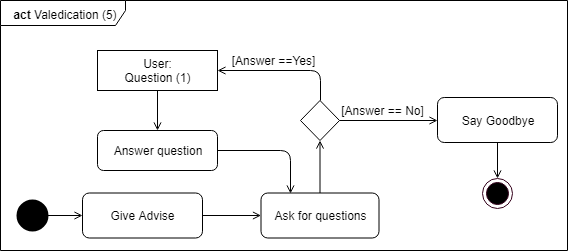

The diagram above was exported from draw.io. Its source (the exported page's mxGraphModel, read from the mxfile embedded in the PNG):
<mxGraphModel dx="970" dy="582" grid="1" gridSize="10" guides="1" tooltips="1" connect="1" arrows="1" fold="1" page="1" pageScale="1" pageWidth="827" pageHeight="1169" math="0" shadow="0">
  <root>
    <mxCell id="0" />
    <mxCell id="1" parent="0" />
    <mxCell id="dZdRUs8RFrpBTBC1MwS_-3" value="" style="edgeStyle=orthogonalEdgeStyle;rounded=0;html=1;jettySize=auto;orthogonalLoop=1;endArrow=open;endFill=0;" parent="1" source="dZdRUs8RFrpBTBC1MwS_-1" target="dZdRUs8RFrpBTBC1MwS_-2" edge="1">
      <mxGeometry relative="1" as="geometry" />
    </mxCell>
    <mxCell id="dZdRUs8RFrpBTBC1MwS_-1" value="" style="ellipse;html=1;shape=startState;fillColor=#000000;strokeColor=#000000;strokeWidth=10;" parent="1" vertex="1">
      <mxGeometry x="172" y="295" width="30" height="30" as="geometry" />
    </mxCell>
    <mxCell id="dZdRUs8RFrpBTBC1MwS_-11" value="" style="edgeStyle=orthogonalEdgeStyle;rounded=0;html=1;jettySize=auto;orthogonalLoop=1;endArrow=open;endFill=0;" parent="1" source="dZdRUs8RFrpBTBC1MwS_-2" target="dZdRUs8RFrpBTBC1MwS_-10" edge="1">
      <mxGeometry relative="1" as="geometry" />
    </mxCell>
    <mxCell id="dZdRUs8RFrpBTBC1MwS_-2" value="Give Advise" style="rounded=1;whiteSpace=wrap;html=1;" parent="1" vertex="1">
      <mxGeometry x="237" y="287.5" width="120" height="45" as="geometry" />
    </mxCell>
    <mxCell id="dZdRUs8RFrpBTBC1MwS_-4" value="Say Goodbye" style="rounded=1;whiteSpace=wrap;html=1;" parent="1" vertex="1">
      <mxGeometry x="592" y="192" width="120" height="45" as="geometry" />
    </mxCell>
    <mxCell id="dZdRUs8RFrpBTBC1MwS_-6" value="" style="ellipse;html=1;shape=endState;fillColor=#000000;strokeColor=#33001A;" parent="1" vertex="1">
      <mxGeometry x="637" y="272.5" width="30" height="30" as="geometry" />
    </mxCell>
    <mxCell id="dZdRUs8RFrpBTBC1MwS_-15" value="" style="edgeStyle=orthogonalEdgeStyle;rounded=0;html=1;jettySize=auto;orthogonalLoop=1;endArrow=open;endFill=0;" parent="1" source="dZdRUs8RFrpBTBC1MwS_-10" target="dZdRUs8RFrpBTBC1MwS_-14" edge="1">
      <mxGeometry relative="1" as="geometry" />
    </mxCell>
    <mxCell id="dZdRUs8RFrpBTBC1MwS_-10" value="Ask for questions" style="rounded=1;whiteSpace=wrap;html=1;" parent="1" vertex="1">
      <mxGeometry x="415.5" y="287.5" width="118" height="45" as="geometry" />
    </mxCell>
    <mxCell id="dZdRUs8RFrpBTBC1MwS_-21" value="" style="edgeStyle=orthogonalEdgeStyle;rounded=0;html=1;jettySize=auto;orthogonalLoop=1;endArrow=open;endFill=0;" parent="1" source="dZdRUs8RFrpBTBC1MwS_-13" target="dZdRUs8RFrpBTBC1MwS_-20" edge="1">
      <mxGeometry relative="1" as="geometry" />
    </mxCell>
    <mxCell id="dZdRUs8RFrpBTBC1MwS_-13" value="User:&lt;br&gt;Question (1)&lt;br&gt;" style="rounded=0;whiteSpace=wrap;html=1;" parent="1" vertex="1">
      <mxGeometry x="252" y="145" width="120" height="40" as="geometry" />
    </mxCell>
    <mxCell id="dZdRUs8RFrpBTBC1MwS_-14" value="" style="rhombus;whiteSpace=wrap;html=1;" parent="1" vertex="1">
      <mxGeometry x="455" y="195" width="39" height="40" as="geometry" />
    </mxCell>
    <mxCell id="dZdRUs8RFrpBTBC1MwS_-19" value="" style="endArrow=open;html=1;strokeColor=#000000;endFill=0;exitX=0.5;exitY=0;exitDx=0;exitDy=0;entryX=1;entryY=0.5;entryDx=0;entryDy=0;" parent="1" source="dZdRUs8RFrpBTBC1MwS_-14" target="dZdRUs8RFrpBTBC1MwS_-13" edge="1">
      <mxGeometry width="50" height="50" relative="1" as="geometry">
        <mxPoint x="172" y="405" as="sourcePoint" />
        <mxPoint x="222" y="355" as="targetPoint" />
        <Array as="points">
          <mxPoint x="475" y="165" />
        </Array>
      </mxGeometry>
    </mxCell>
    <mxCell id="dZdRUs8RFrpBTBC1MwS_-20" value="Answer question" style="rounded=1;whiteSpace=wrap;html=1;" parent="1" vertex="1">
      <mxGeometry x="252" y="225" width="120" height="40" as="geometry" />
    </mxCell>
    <mxCell id="dZdRUs8RFrpBTBC1MwS_-22" value="" style="endArrow=open;html=1;strokeColor=#000000;endFill=0;exitX=1;exitY=0.5;exitDx=0;exitDy=0;entryX=0.25;entryY=0;entryDx=0;entryDy=0;" parent="1" source="dZdRUs8RFrpBTBC1MwS_-20" target="dZdRUs8RFrpBTBC1MwS_-10" edge="1">
      <mxGeometry width="50" height="50" relative="1" as="geometry">
        <mxPoint x="172" y="405" as="sourcePoint" />
        <mxPoint x="222" y="355" as="targetPoint" />
        <Array as="points">
          <mxPoint x="445" y="245" />
        </Array>
      </mxGeometry>
    </mxCell>
    <mxCell id="dZdRUs8RFrpBTBC1MwS_-23" value="[Answer ==Yes]" style="text;html=1;strokeColor=none;fillColor=none;align=center;verticalAlign=middle;whiteSpace=wrap;rounded=0;" parent="1" vertex="1">
      <mxGeometry x="382" y="145" width="90" height="20" as="geometry" />
    </mxCell>
    <mxCell id="dZdRUs8RFrpBTBC1MwS_-24" value="[Answer == No]" style="text;html=1;strokeColor=none;fillColor=none;align=center;verticalAlign=middle;whiteSpace=wrap;rounded=0;" parent="1" vertex="1">
      <mxGeometry x="494" y="195" width="87" height="20" as="geometry" />
    </mxCell>
    <mxCell id="dZdRUs8RFrpBTBC1MwS_-25" value="" style="endArrow=open;html=1;strokeColor=#000000;endFill=0;exitX=1;exitY=0.5;exitDx=0;exitDy=0;entryX=0;entryY=0.5;entryDx=0;entryDy=0;" parent="1" source="dZdRUs8RFrpBTBC1MwS_-14" target="dZdRUs8RFrpBTBC1MwS_-4" edge="1">
      <mxGeometry width="50" height="50" relative="1" as="geometry">
        <mxPoint x="172" y="405" as="sourcePoint" />
        <mxPoint x="222" y="355" as="targetPoint" />
      </mxGeometry>
    </mxCell>
    <mxCell id="dZdRUs8RFrpBTBC1MwS_-27" value="&lt;b&gt;act&lt;/b&gt;&amp;nbsp;Valedication (5)" style="shape=umlFrame;whiteSpace=wrap;html=1;width=125;height=25;" parent="1" vertex="1">
      <mxGeometry x="155" y="95" width="567" height="250" as="geometry" />
    </mxCell>
    <mxCell id="dZdRUs8RFrpBTBC1MwS_-28" value="" style="endArrow=open;html=1;strokeColor=#000000;endFill=0;exitX=0.5;exitY=1;exitDx=0;exitDy=0;entryX=0.5;entryY=0;entryDx=0;entryDy=0;" parent="1" source="dZdRUs8RFrpBTBC1MwS_-4" target="dZdRUs8RFrpBTBC1MwS_-6" edge="1">
      <mxGeometry width="50" height="50" relative="1" as="geometry">
        <mxPoint x="152" y="415" as="sourcePoint" />
        <mxPoint x="202" y="365" as="targetPoint" />
      </mxGeometry>
    </mxCell>
  </root>
</mxGraphModel>